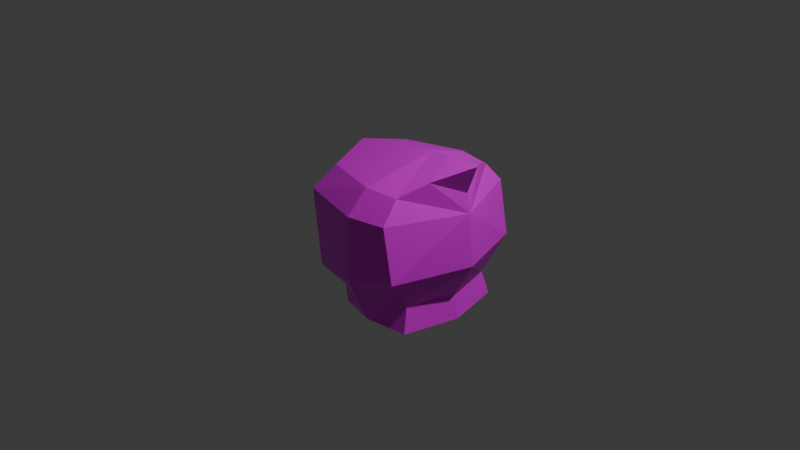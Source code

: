 # Source: hyoukakadai.blend  (saved by Blender 4.4.32; exported with 4.5.12 LTS)
import bpy
from mathutils import Matrix  # noqa: F401  (used for matrix-valued properties, if any)

bpy.ops.wm.read_factory_settings(use_empty=True)
scene = bpy.context.scene
scene.name = 'Scene'

# ---- collections
col_collection = bpy.data.collections.new('Collection'); scene.collection.children.link(col_collection)

# ---- images (referenced by path relative to the original .blend; pixels are not part of the script)
import os
ASSET_DIR = os.environ.get("B2B_ASSET_DIR", "")  # directory of the original .blend (textures are referenced by path, not embedded)
HERE = os.path.dirname(os.path.abspath(__file__))  # packed textures are extracted next to this script under _unpacked/

def load_image(name, relpath, width, height, colorspace="sRGB"):
    """Load a texture the original file referenced (path relative to the .blend, or extracted next to this script)."""
    p = next((c for c in (os.path.join(HERE, relpath), os.path.join(ASSET_DIR, relpath)) if relpath and os.path.exists(c)), "")
    if p:
        img = bpy.data.images.load(p, check_existing=True)
        img.name = name
    else:  # same state as the original file: an image datablock whose file is absent (Cycles renders it pink)
        img = bpy.data.images.new(name, width, height)
        img.source = "FILE"
        img.filepath = "//" + (relpath or name)
    img.colorspace_settings.name = colorspace
    return img
img_player_png = load_image('player.png', 'player.png', 1024, 1024, 'sRGB')

# ---- materials (node trees are filled in below, after node groups)
mat_material_001 = bpy.data.materials.new('Material.001')

# ---- material node trees
mat_material_001.use_nodes = True; mat_material_001.node_tree.nodes.clear()
_N = mat_material_001.node_tree.nodes; _L = mat_material_001.node_tree.links
n0 = _N.new('ShaderNodeBsdfPrincipled'); n0.name = 'プリンシプルBSDF'; n0.location = (0, 300)
n0.inputs[2].default_value = 0.4
n0.inputs[3].default_value = 1.45
n0.inputs[27].default_value = (0.0, 0.0, 0.0, 1.0)
n0.inputs[28].default_value = 1.0
n1 = _N.new('ShaderNodeOutputMaterial'); n1.name = 'マテリアル出力'; n1.location = (280, 300)
n2 = _N.new('ShaderNodeTexImage'); n2.name = '画像テクスチャ'; n2.location = (-480, 300)
n2.image = img_player_png
_L.new(n2.outputs[0], n0.inputs[0])
_L.new(n0.outputs[0], n1.inputs[0])
n1.is_active_output = True

# ---- world
world_world = bpy.data.worlds.new('World'); scene.world = world_world
world_world.use_nodes = True; world_world.node_tree.nodes.clear()
_N = world_world.node_tree.nodes; _L = world_world.node_tree.links
n0 = _N.new('ShaderNodeOutputWorld'); n0.name = 'World Output'; n0.location = (300, 300)
n1 = _N.new('ShaderNodeBackground'); n1.name = 'Background'; n1.location = (10, 300)
n1.inputs[0].default_value = (0.05088, 0.05088, 0.05088, 1.0)
_L.new(n1.outputs[0], n0.inputs[0])
n0.is_active_output = True
world_world.color = (0.05088, 0.05088, 0.05088)
world_world.sun_shadow_jitter_overblur = 0.0

# ---- cameras
cam_camera = bpy.data.cameras.new('Camera')
cam_camera.clip_end = 100.0
cam_camera.ortho_scale = 7.314

# ---- lights
light_light = bpy.data.lights.new('Light', 'POINT')
light_light.energy = 1000.0
light_light.shadow_soft_size = 0.1

# ---- meshes
me_cube_001 = bpy.data.meshes.new('Cube.001')
me_cube_001.from_pydata([(-0.1998, 0.238, 0.3091), (-0.08406, 0.2812, -0.4002), (0.3021, 0.3037, 0.3093), (0.3539, 0.3004, -0.4002), (-0.1998, -0.238, 0.3091), (-0.08406, -0.2812, -0.4002), (0.3021, -0.3037, 0.3093), (0.3539, -0.3004, -0.4002), (-0.2271, 0.3278, -0.2269), (0.3739, -0.4002, -0.08515), (0.3739, 0.4002, -0.08515), (-0.2271, -0.3278, -0.2269), (0.1198, -0.3308, -0.4002), (0.1198, 0.3265, 0.3162), (0.1198, -0.3265, 0.3162), (0.1198, 0.3308, -0.4002), (0.1198, 0.443, -0.1511), (0.1198, -0.443, -0.1511), (-0.3172, -3.021e-08, -0.4002), (0.4247, -3.021e-08, -0.4002), (-0.268, 2.72e-08, 0.3602), (-0.4262, -1.936e-08, -0.2565), (0.5098, -5.768e-09, -0.0764), (0.1198, -3.021e-08, -0.4002), (0.2306, 3.342e-08, 0.4426), (0.3187, -0.4002, 0.2001), (-0.248, 0.3511, 0.2001), (0.3187, 0.4002, 0.2001), (-0.248, -0.3511, 0.2001), (0.1198, 0.443, 0.2001), (0.1198, -0.443, 0.2001), (-0.5188, 4.328e-09, 0.05733), (0.4863, 1.511e-08, 0.2001), (-0.1206, 0.2617, -0.3262), (0.3343, 0.2656, -0.2692), (-0.1206, -0.2617, -0.3262), (0.3343, -0.2656, -0.2692), (0.1198, -0.3748, -0.3127), (0.1198, 0.3748, -0.3127), (0.4002, -2.032e-08, -0.2692), (-0.3401, -2.733e-08, -0.362), (0.5222, 3.399e-08, 0.4501), (0.3801, -0.1666, 0.3734), (0.3801, 0.1666, 0.3734), (0.348, 3.4e-08, 0.4503), (0.4643, 2.266e-08, 0.3001)], [], [(24, 43, 2), (32, 6, 25), (14, 28, 30), (23, 3, 19), (29, 2, 27), (20, 26, 31), (40, 8, 33), (16, 34, 38), (17, 35, 37), (22, 36, 39), (36, 17, 37), (33, 16, 38), (26, 13, 29), (1, 23, 18), (6, 30, 25), (4, 24, 20), (0, 24, 13), (5, 23, 12), (34, 22, 39), (11, 40, 35), (28, 20, 31), (23, 7, 12), (2, 32, 27), (24, 2, 13), (10, 32, 22), (11, 31, 21), (9, 30, 17), (26, 16, 8), (31, 8, 21), (29, 10, 16), (17, 28, 11), (32, 9, 22), (35, 18, 5), (34, 19, 3), (1, 38, 15), (36, 12, 7), (19, 36, 7), (37, 5, 12), (15, 34, 3), (18, 33, 1), (24, 14, 6), (32, 42, 6), (14, 4, 28), (23, 15, 3), (29, 13, 2), (20, 0, 26), (40, 21, 8), (16, 10, 34), (17, 11, 35), (22, 9, 36), (36, 9, 17), (33, 8, 16), (26, 0, 13), (1, 15, 23), (6, 14, 30), (4, 14, 24), (0, 20, 24), (5, 18, 23), (34, 10, 22), (11, 21, 40), (28, 4, 20), (23, 19, 7), (32, 43, 45), (24, 42, 44), (10, 27, 32), (11, 28, 31), (9, 25, 30), (26, 29, 16), (31, 26, 8), (29, 27, 10), (17, 30, 28), (32, 25, 9), (35, 40, 18), (34, 39, 19), (1, 33, 38), (36, 37, 12), (19, 39, 36), (37, 35, 5), (15, 38, 34), (18, 40, 33), (44, 42, 41), (45, 41, 42), (43, 41, 45), (44, 41, 43), (24, 44, 43), (32, 45, 42), (32, 2, 43), (24, 6, 42)])
me_cube_001.polygons.foreach_set('use_smooth', [True] * 88)
_k = set([(0, 13), (0, 20), (0, 24), (0, 26), (1, 15), (1, 18), (1, 33), (1, 38), (2, 13), (2, 24), (2, 27), (2, 29), (2, 32), (2, 43), (3, 15), (3, 19), (3, 34), (4, 14), (4, 20), (4, 24), (4, 28), (5, 12), (5, 18), (5, 35), (5, 37), (6, 14), (6, 24), (6, 25), (6, 30), (6, 32), (6, 42), (7, 12), (7, 19), (7, 36), (8, 16), (8, 21), (8, 26), (8, 31), (8, 33), (8, 40), (9, 17), (9, 22), (9, 25), (9, 30), (9, 32), (9, 36), (10, 16), (10, 22), (10, 27), (10, 29), (10, 32), (10, 34), (11, 17), (11, 21), (11, 28), (11, 31), (11, 35), (11, 40), (12, 36), (12, 37), (13, 24), (13, 26), (13, 29), (14, 24), (14, 28), (14, 30), (15, 34), (15, 38), (16, 26), (16, 29), (16, 33), (16, 34), (16, 38), (17, 28), (17, 30), (17, 35), (17, 36), (17, 37), (18, 33), (18, 35), (18, 40), (19, 34), (19, 36), (19, 39), (20, 24), (20, 26), (20, 28), (20, 31), (21, 31), (21, 40), (22, 32), (22, 34), (22, 36), (22, 39), (24, 42), (24, 43), (24, 44), (25, 30), (25, 32), (26, 29), (26, 31), (27, 29), (27, 32), (28, 30), (28, 31), (32, 42), (32, 43), (32, 45), (33, 38), (33, 40), (34, 38), (34, 39), (35, 37), (35, 40), (36, 37), (36, 39), (41, 42), (41, 43), (41, 44), (41, 45), (42, 44), (42, 45), (43, 44), (43, 45)])
me_cube_001.attributes.new('sharp_edge', 'BOOLEAN', 'EDGE').data.foreach_set('value', [ (min(e.vertices), max(e.vertices)) in _k for e in me_cube_001.edges])
_uv = me_cube_001.uv_layers.new(name='UVMap')
_uv.uv.foreach_set('vector', [0.5158, 0.8218, 0.6254, 0.7569, 0.6254, 0.7569, 0.5697, 0.2258, 0.458, 0.2643, 0.4297, 0.2252, 0.3979, 0.8226, 0.3891, 0.9565, 0.3559, 0.8238, 0.8625, 0.1384, 0.7505, 0.05877, 0.8577, 0.02846, 0.6756, 0.8238, 0.6254, 0.7569, 0.6602, 0.7369, 0.5172, 0.7371, 0.3348, 0.6452, 0.5172, 0.5812, 0.5172, 0.3888, 0.3255, 0.4741, 0.3594, 0.4343, 0.1107, 0.6571, 0.01933, 0.6188, 0.1061, 0.6125, 0.8848, 0.6887, 0.7909, 0.6119, 0.8824, 0.626, 0.5697, 0.1536, 0.4749, 0.05576, 0.5701, 0.05609, 0.953, 0.6294, 0.8848, 0.6887, 0.8824, 0.626, 0.2197, 0.6004, 0.1107, 0.6571, 0.1061, 0.6125, 0.6425, 0.9565, 0.6336, 0.8226, 0.6756, 0.8238, 0.7644, 0.2164, 0.8625, 0.1384, 0.8701, 0.3116, 0.4062, 0.7569, 0.3559, 0.8238, 0.3714, 0.7369, 0.4299, 0.9554, 0.5158, 0.8218, 0.5158, 0.9549, 0.6017, 0.9554, 0.5158, 0.8218, 0.6336, 0.8226, 0.9671, 0.2074, 0.8625, 0.1384, 0.9639, 0.1339, 0.6606, 0.05576, 0.5697, 0.1536, 0.5701, 0.05609, 0.692, 0.468, 0.5172, 0.3888, 0.6581, 0.4188, 0.692, 0.6492, 0.5172, 0.7371, 0.5172, 0.5812, 0.8625, 0.1384, 0.9671, 0.04924, 0.9639, 0.1339, 0.6703, 0.2643, 0.5697, 0.2258, 0.7094, 0.2252, 0.5158, 0.8218, 0.6254, 0.7569, 0.6336, 0.8226, 0.7109, 0.1531, 0.5697, 0.2258, 0.5697, 0.1536, 0.692, 0.468, 0.5172, 0.5812, 0.5172, 0.4426, 0.9722, 0.7356, 0.8822, 0.811, 0.8848, 0.6887, 0.2097, 0.7921, 0.1107, 0.6571, 0.2256, 0.638, 0.5172, 0.5812, 0.3255, 0.4741, 0.5172, 0.4426, 0.1025, 0.78, 0.0163, 0.7097, 0.1107, 0.6571, 0.8848, 0.6887, 0.7461, 0.8047, 0.7561, 0.6522, 0.5697, 0.2258, 0.4311, 0.1531, 0.5697, 0.1536, 0.6581, 0.4188, 0.5172, 0.3416, 0.692, 0.3418, 0.6606, 0.05576, 0.5703, 0.008947, 0.6747, 0.008593, 0.2078, 0.5736, 0.1061, 0.6125, 0.09683, 0.5747, 0.953, 0.6294, 0.8782, 0.5867, 0.9628, 0.5869, 0.5703, 0.008947, 0.4749, 0.05576, 0.4647, 0.008593, 0.8824, 0.626, 0.8054, 0.588, 0.8782, 0.5867, 0.09683, 0.5747, 0.01933, 0.6188, 0.01943, 0.5819, 0.5172, 0.3416, 0.3594, 0.4343, 0.3255, 0.3483, 0.5158, 0.8218, 0.3979, 0.8226, 0.4062, 0.7569, 0.5697, 0.2258, 0.458, 0.2643, 0.458, 0.2643, 0.3979, 0.8226, 0.4299, 0.9554, 0.3891, 0.9565, 0.8625, 0.1384, 0.7611, 0.1429, 0.7505, 0.05877, 0.6756, 0.8238, 0.6336, 0.8226, 0.6254, 0.7569, 0.5172, 0.7371, 0.3716, 0.7203, 0.3348, 0.6452, 0.5172, 0.3888, 0.5172, 0.4426, 0.3255, 0.4741, 0.1107, 0.6571, 0.0163, 0.7097, 0.01933, 0.6188, 0.8848, 0.6887, 0.7561, 0.6522, 0.7909, 0.6119, 0.5697, 0.1536, 0.4311, 0.1531, 0.4749, 0.05576, 0.953, 0.6294, 0.9722, 0.7356, 0.8848, 0.6887, 0.2197, 0.6004, 0.2256, 0.638, 0.1107, 0.6571, 0.6425, 0.9565, 0.6017, 0.9554, 0.6336, 0.8226, 0.7644, 0.2164, 0.7611, 0.1429, 0.8625, 0.1384, 0.4062, 0.7569, 0.3979, 0.8226, 0.3559, 0.8238, 0.4299, 0.9554, 0.3979, 0.8226, 0.5158, 0.8218, 0.6017, 0.9554, 0.5158, 0.9549, 0.5158, 0.8218, 0.9671, 0.2074, 0.8701, 0.3116, 0.8625, 0.1384, 0.6606, 0.05576, 0.7109, 0.1531, 0.5697, 0.1536, 0.692, 0.468, 0.5172, 0.4426, 0.5172, 0.3888, 0.692, 0.6492, 0.6464, 0.7257, 0.5172, 0.7371, 0.8625, 0.1384, 0.8577, 0.02846, 0.9671, 0.04924, 0.5697, 0.2258, 0.6703, 0.2643, 0.5697, 0.2258, 0.5158, 0.8218, 0.4062, 0.7569, 0.5158, 0.8218, 0.7109, 0.1531, 0.7094, 0.2252, 0.5697, 0.2258, 0.692, 0.468, 0.692, 0.6492, 0.5172, 0.5812, 0.9722, 0.7356, 0.966, 0.8053, 0.8822, 0.811, 0.2097, 0.7921, 0.1025, 0.78, 0.1107, 0.6571, 0.5172, 0.5812, 0.3348, 0.6452, 0.3255, 0.4741, 0.1025, 0.78, 0.01673, 0.7775, 0.0163, 0.7097, 0.8848, 0.6887, 0.8822, 0.811, 0.7461, 0.8047, 0.5697, 0.2258, 0.4297, 0.2252, 0.4311, 0.1531, 0.6581, 0.4188, 0.5172, 0.3888, 0.5172, 0.3416, 0.6606, 0.05576, 0.5701, 0.05609, 0.5703, 0.008947, 0.2078, 0.5736, 0.2197, 0.6004, 0.1061, 0.6125, 0.953, 0.6294, 0.8824, 0.626, 0.8782, 0.5867, 0.5703, 0.008947, 0.5701, 0.05609, 0.4749, 0.05576, 0.8824, 0.626, 0.7909, 0.6119, 0.8054, 0.588, 0.09683, 0.5747, 0.1061, 0.6125, 0.01933, 0.6188, 0.5172, 0.3416, 0.5172, 0.3888, 0.3594, 0.4343, 0.5158, 0.8218, 0.4062, 0.7569, 0.5158, 0.7588, 0.5697, 0.2258, 0.5691, 0.2971, 0.458, 0.2643, 0.6703, 0.2643, 0.5691, 0.2971, 0.5697, 0.2258, 0.5158, 0.8218, 0.5158, 0.7588, 0.6254, 0.7569, 0.5158, 0.8218, 0.5158, 0.8218, 0.6254, 0.7569, 0.5697, 0.2258, 0.5697, 0.2258, 0.458, 0.2643, 0.5697, 0.2258, 0.6703, 0.2643, 0.6703, 0.2643, 0.5158, 0.8218, 0.4062, 0.7569, 0.4062, 0.7569])
me_cube_001.materials.append(mat_material_001)
me_cube_001.update()
me_cube_001.normals_split_custom_set([tuple(v) for v in zip(*[iter([-0.03249, 0.4081, 0.9123, -0.03249, 0.4081, 0.9123, -0.03249, 0.4081, 0.9123, 0.8311, -0.3483, 0.4335, 0.8311, -0.3483, 0.4335, 0.8311, -0.3483, 0.4335, -0.1738, -0.6954, 0.6973, -0.1738, -0.6954, 0.6973, -0.1738, -0.6954, 0.6973, 3.041e-08, -9.75e-08, -1.0, 6.464e-08, -9.431e-08, -1.0, 0.0, -9.92e-08, -1.0, 0.1569, 0.7284, 0.667, 0.1569, 0.7284, 0.667, 0.1569, 0.7284, 0.667, -0.7304, 0.3175, 0.6048, -0.7304, 0.3175, 0.6048, -0.7304, 0.3175, 0.6048, -0.4305, 0.4669, -0.7724, -0.4305, 0.4669, -0.7724, -0.4305, 0.4669, -0.7724, 0.4805, 0.8079, -0.3413, 0.4805, 0.8079, -0.3413, 0.4805, 0.8079, -0.3413, -0.3803, -0.8519, -0.3599, -0.3803, -0.8519, -0.3599, -0.3803, -0.8519, -0.3599, 0.8497, -0.2107, -0.4834, 0.8497, -0.2107, -0.4834, 0.8497, -0.2107, -0.4834, 0.4805, -0.8079, -0.3413, 0.4805, -0.8079, -0.3413, 0.4805, -0.8079, -0.3413, -0.3803, 0.8519, -0.3599, -0.3803, 0.8519, -0.3599, -0.3803, 0.8519, -0.3599, -0.1738, 0.6954, 0.6973, -0.1738, 0.6954, 0.6973, -0.1738, 0.6954, 0.6973, 0.0, -9.848e-08, -1.0, 3.041e-08, -9.75e-08, -1.0, 0.0, -1.06e-07, -1.0, 0.1569, -0.7284, 0.667, 0.1569, -0.7284, 0.667, 0.1569, -0.7284, 0.667, -0.1578, -0.2503, 0.9552, -0.1578, -0.2503, 0.9552, -0.1578, -0.2503, 0.9552, -0.1111, 0.3257, 0.9389, -0.1111, 0.3257, 0.9389, -0.1111, 0.3257, 0.9389, 0.0, -9.848e-08, -1.0, 3.041e-08, -9.75e-08, -1.0, 8.754e-08, -9.01e-08, -1.0, 0.8497, 0.2107, -0.4834, 0.8497, 0.2107, -0.4834, 0.8497, 0.2107, -0.4834, -0.4305, -0.4669, -0.7724, -0.4305, -0.4669, -0.7724, -0.4305, -0.4669, -0.7724, -0.7304, -0.3175, 0.6048, -0.7304, -0.3175, 0.6048, -0.7304, -0.3175, 0.6048, 3.041e-08, -9.75e-08, -1.0, 9.05e-08, -9.431e-08, -1.0, 8.754e-08, -9.01e-08, -1.0, 0.8311, 0.3483, 0.4335, 0.8311, 0.3483, 0.4335, 0.8311, 0.3483, 0.4335, 0.08313, 0.3841, 0.9195, 0.08313, 0.3841, 0.9195, 0.08313, 0.3841, 0.9195, 0.9433, 0.3221, 0.08009, 0.9433, 0.3221, 0.08009, 0.9433, 0.3221, 0.08009, -0.8195, -0.5195, -0.242, -0.8195, -0.5195, -0.242, -0.8195, -0.5195, -0.242, 0.1662, -0.9861, 1.646e-07, 0.1662, -0.9861, 1.646e-07, 0.1662, -0.9861, 1.646e-07, -0.3013, 0.9512, -0.06668, -0.3013, 0.9512, -0.06668, -0.3013, 0.9512, -0.06668, -0.8195, 0.5195, -0.242, -0.8195, 0.5195, -0.242, -0.8195, 0.5195, -0.242, 0.1662, 0.9861, -1.646e-07, 0.1662, 0.9861, -1.646e-07, 0.1662, 0.9861, -1.646e-07, -0.3013, -0.9512, -0.06668, -0.3013, -0.9512, -0.06668, -0.3013, -0.9512, -0.06668, 0.9433, -0.3221, 0.08009, 0.9433, -0.3221, 0.08009, 0.9433, -0.3221, 0.08009, -0.753, -0.6243, -0.2079, -0.753, -0.6243, -0.2079, -0.753, -0.6243, -0.2079, 0.9532, 0.2248, 0.2023, 0.9532, 0.2248, 0.2023, 0.9532, 0.2248, 0.2023, -0.2124, 0.8731, -0.4388, -0.2124, 0.8731, -0.4388, -0.2124, 0.8731, -0.4388, 0.1237, -0.9542, 0.2725, 0.1237, -0.9542, 0.2725, 0.1237, -0.9542, 0.2725, 0.9532, -0.2248, 0.2023, 0.9532, -0.2248, 0.2023, 0.9532, -0.2248, 0.2023, -0.2124, -0.8731, -0.4388, -0.2124, -0.8731, -0.4388, -0.2124, -0.8731, -0.4388, 0.1237, 0.9542, 0.2725, 0.1237, 0.9542, 0.2725, 0.1237, 0.9542, 0.2725, -0.753, 0.6243, -0.2079, -0.753, 0.6243, -0.2079, -0.753, 0.6243, -0.2079, 0.08313, -0.3841, 0.9195, 0.08313, -0.3841, 0.9195, 0.08313, -0.3841, 0.9195, 0.8606, -0.5078, 0.03934, 0.8606, -0.5078, 0.03934, 0.8606, -0.5078, 0.03934, -0.1931, -0.6371, 0.7462, -0.1931, -0.6371, 0.7462, -0.1931, -0.6371, 0.7462, 3.041e-08, -9.75e-08, -1.0, 6.253e-08, -9.01e-08, -1.0, 6.464e-08, -9.431e-08, -1.0, 0.1146, 0.7015, 0.7034, 0.1146, 0.7015, 0.7034, 0.1146, 0.7015, 0.7034, -0.6825, 0.3352, 0.6495, -0.6825, 0.3352, 0.6495, -0.6825, 0.3352, 0.6495, -0.6855, 0.4668, -0.5587, -0.6855, 0.4668, -0.5587, -0.6855, 0.4668, -0.5587, 0.2826, 0.7442, -0.6052, 0.2826, 0.7442, -0.6052, 0.2826, 0.7442, -0.6052, -0.1159, -0.7651, -0.6333, -0.1159, -0.7651, -0.6333, -0.1159, -0.7651, -0.6333, 0.8714, -0.2872, -0.3978, 0.8714, -0.2872, -0.3978, 0.8714, -0.2872, -0.3978, 0.2826, -0.7442, -0.6052, 0.2826, -0.7442, -0.6052, 0.2826, -0.7442, -0.6052, -0.1159, 0.7651, -0.6333, -0.1159, 0.7651, -0.6333, -0.1159, 0.7651, -0.6333, -0.1931, 0.6371, 0.7462, -0.1931, 0.6371, 0.7462, -0.1931, 0.6371, 0.7462, 0.0, -9.848e-08, -1.0, 6.253e-08, -9.01e-08, -1.0, 3.041e-08, -9.75e-08, -1.0, 0.1146, -0.7015, 0.7034, 0.1146, -0.7015, 0.7034, 0.1146, -0.7015, 0.7034, -0.1111, -0.3257, 0.9389, -0.1111, -0.3257, 0.9389, -0.1111, -0.3257, 0.9389, -0.1578, 0.2503, 0.9552, -0.1578, 0.2503, 0.9552, -0.1578, 0.2503, 0.9552, 0.0, -9.848e-08, -1.0, 0.0, -1.06e-07, -1.0, 3.041e-08, -9.75e-08, -1.0, 0.8714, 0.2872, -0.3978, 0.8714, 0.2872, -0.3978, 0.8714, 0.2872, -0.3978, -0.6855, -0.4668, -0.5587, -0.6855, -0.4668, -0.5587, -0.6855, -0.4668, -0.5587, -0.6825, -0.3352, 0.6495, -0.6825, -0.3352, 0.6495, -0.6825, -0.3352, 0.6495, 3.041e-08, -9.75e-08, -1.0, 0.0, -9.92e-08, -1.0, 9.05e-08, -9.431e-08, -1.0, 0.907, 0.3707, 0.1996, 0.907, 0.3707, 0.1996, 0.907, 0.3707, 0.1996, -0.05908, -0.4277, 0.902, -0.05908, -0.4277, 0.902, -0.05908, -0.4277, 0.902, 0.9079, 0.3805, 0.176, 0.9079, 0.3805, 0.176, 0.9079, 0.3805, 0.176, -0.7753, -0.6274, -0.07215, -0.7753, -0.6274, -0.07215, -0.7753, -0.6274, -0.07215, 0.2104, -0.9768, 0.04078, 0.2104, -0.9768, 0.04078, 0.2104, -0.9768, 0.04078, -0.2424, 0.9702, 0.0, -0.2424, 0.9702, 0.0, -0.2424, 0.9702, 0.0, -0.7753, 0.6274, -0.07215, -0.7753, 0.6274, -0.07215, -0.7753, 0.6274, -0.07215, 0.2104, 0.9768, 0.04078, 0.2104, 0.9768, 0.04078, 0.2104, 0.9768, 0.04078, -0.2424, -0.9702, 0.0, -0.2424, -0.9702, 0.0, -0.2424, -0.9702, 0.0, 0.9079, -0.3805, 0.176, 0.9079, -0.3805, 0.176, 0.9079, -0.3805, 0.176, -0.6723, -0.6195, -0.4053, -0.6723, -0.6195, -0.4053, -0.6723, -0.6195, -0.4053, 0.9549, 0.2368, 0.1792, 0.9549, 0.2368, 0.1792, 0.9549, 0.2368, 0.1792, -0.4266, 0.904, 0.02702, -0.4266, 0.904, 0.02702, -0.4266, 0.904, 0.02702, 0.4792, -0.7842, -0.3942, 0.4792, -0.7842, -0.3942, 0.4792, -0.7842, -0.3942, 0.9549, -0.2368, 0.1792, 0.9549, -0.2368, 0.1792, 0.9549, -0.2368, 0.1792, -0.4266, -0.904, 0.02702, -0.4266, -0.904, 0.02702, -0.4266, -0.904, 0.02702, 0.4792, 0.7842, -0.3942, 0.4792, 0.7842, -0.3942, 0.4792, 0.7842, -0.3942, -0.6723, 0.6195, -0.4053, -0.6723, 0.6195, -0.4053, -0.6723, 0.6195, -0.4053, 0.0007403, -0.419, 0.908, 0.0007403, -0.419, 0.908, 0.0007403, -0.419, 0.908, 0.7893, -0.5331, -0.3046, 0.7893, -0.5331, -0.3046, 0.7893, -0.5331, -0.3046, 0.7893, 0.5331, -0.3046, 0.7893, 0.5331, -0.3046, 0.7893, 0.5331, -0.3046, 0.0007403, 0.419, 0.908, 0.0007403, 0.419, 0.908, 0.0007403, 0.419, 0.908, -0.05908, 0.4277, 0.902, -0.05908, 0.4277, 0.902, -0.05908, 0.4277, 0.902, 0.907, -0.3707, 0.1996, 0.907, -0.3707, 0.1996, 0.907, -0.3707, 0.1996, 0.8606, 0.5078, 0.03934, 0.8606, 0.5078, 0.03934, 0.8606, 0.5078, 0.03934, -0.03249, -0.4081, 0.9123, -0.03249, -0.4081, 0.9123, -0.03249, -0.4081, 0.9123])] * 3)])

# ---- objects
ob_light = bpy.data.objects.new('Light', light_light)
ob_camera = bpy.data.objects.new('Camera', cam_camera)
ob_player = bpy.data.objects.new('player', me_cube_001)

# ---- transforms, parenting, visibility, modifiers, constraints
ob_light.location = (4.076, 1.005, 5.904)
ob_light.rotation_euler = (0.6503, 0.05522, 1.866)
ob_light.lock_rotations_4d = False
ob_light.empty_display_type = 'ARROWS'
ob_light.color = (0.0, 0.0, 0.0, 0.0)
ob_light.lineart.crease_threshold = 0.0
ob_camera.location = (7.359, -6.926, 4.958)
ob_camera.rotation_euler = (1.109, 0.0, 0.8149)
ob_camera.lock_rotations_4d = False
ob_camera.empty_display_type = 'ARROWS'
ob_camera.color = (0.0, 0.0, 0.0, 0.0)
ob_camera.display_type = 'WIRE'
ob_camera.lineart.crease_threshold = 0.0
ob_player.location = (0.0, 0.0, 0.0)
ob_player.scale = (2.0, 2.0, 2.0)

# ---- collection membership
col_collection.objects.link(ob_light)
col_collection.objects.link(ob_camera)
col_collection.objects.link(ob_player)

# ---- scene / render settings (as saved in the file)
scene.camera = ob_camera
scene.frame_start = 1; scene.frame_end = 250; scene.frame_set(1)
scene.render.engine = 'BLENDER_EEVEE_NEXT'
bpy.context.view_layer.update()
